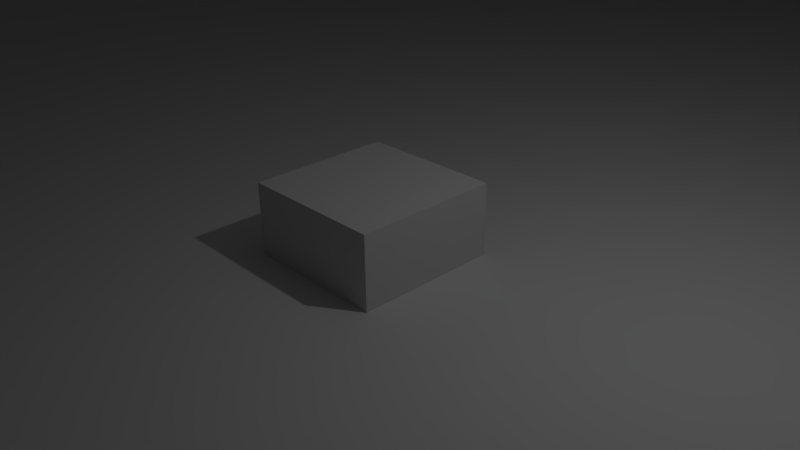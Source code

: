 # Source: hangarupdate.blend  (saved by Blender 2.70.0; exported with 4.5.12 LTS)
import bpy
from mathutils import Matrix  # noqa: F401  (used for matrix-valued properties, if any)

bpy.ops.wm.read_factory_settings(use_empty=True)
scene = bpy.context.scene
scene.name = 'Scene'

# ---- collections
col_collection_1 = bpy.data.collections.new('Collection 1'); scene.collection.children.link(col_collection_1)
col_collection_2 = bpy.data.collections.new('Collection 2'); scene.collection.children.link(col_collection_2)

# ---- materials (node trees are filled in below, after node groups)
mat_none = bpy.data.materials.new('None')
mat_none.alpha_threshold = 0.0
mat_none.use_transparent_shadow = False
mat_none.roughness = 0.5
mat_none.line_color = (0.0, 0.0, 0.0, 1.0)
mat_material = bpy.data.materials.new('Material')
mat_material.alpha_threshold = 0.0
mat_material.use_transparent_shadow = False
mat_material.roughness = 0.5
mat_material.line_color = (0.0, 0.0, 0.0, 1.0)

# ---- material node trees

# ---- world
world_world = bpy.data.worlds.new('World'); scene.world = world_world
world_world.color = (0.05088, 0.05088, 0.05088)
world_world.use_sun_shadow = False
world_world.sun_shadow_jitter_overblur = 0.0
world_world.cycles.sampling_method = 'MANUAL'
world_world.cycles.sample_map_resolution = 256

# ---- cameras
cam_camera = bpy.data.cameras.new('Camera')
cam_camera.clip_end = 100.0
cam_camera.lens = 35.0
cam_camera.sensor_width = 32.0
cam_camera.sensor_height = 18.0
cam_camera.ortho_scale = 7.314
cam_camera.dof.focus_distance = 0.0
cam_camera.dof.aperture_fstop = 128.0

# ---- lights
light_lamp = bpy.data.lights.new('Lamp', 'POINT')
light_lamp.transmission_factor = 0.0
light_lamp.cutoff_distance = 30.0
light_lamp.energy = 100.0
light_lamp.shadow_buffer_clip_start = 1.001
light_lamp.shadow_soft_size = 0.1
light_lamp.shadow_maximum_resolution = 0.006
light_lamp.use_absolute_resolution = True
light_lamp.cycles.use_multiple_importance_sampling = False

# ---- meshes
me_cube_cube_002 = bpy.data.meshes.new('Cube_Cube.002')
me_cube_cube_002.from_pydata([(13.11, 2.718, -26.23), (13.11, 0.0, -26.23), (26.23, 0.0, -26.23), (26.23, 2.718, -26.23), (26.23, 2.718, 13.11), (26.23, 0.0, 13.11), (26.23, 0.0, 26.23), (26.23, 2.718, 26.23), (13.11, 0.0, -13.11), (26.23, 0.0, -13.11), (-13.11, 10.87, -13.11), (-26.23, 10.87, -13.11), (-26.23, 10.87, -26.23), (-13.11, 10.87, -26.23), (-26.23, 34.16, 69.37), (-26.23, 42.49, 45.49), (-38.88, 23.28, 24.31), (-38.88, 19.37, 40.45), (13.11, 8.154, -26.23), (13.11, 5.436, -26.23), (26.23, 5.436, -26.23), (26.23, 8.154, -26.23), (-13.11, 8.154, -26.23), (-13.11, 5.436, -26.23), (0.0, 5.436, -26.23), (0.0, 8.154, -26.23), (-13.11, 2.718, -26.23), (-13.11, 0.0, -26.23), (0.0, 0.0, -26.23), (0.0, 2.718, -26.23), (26.23, 8.154, 13.11), (26.23, 5.436, 13.11), (26.23, 5.436, 26.23), (26.23, 8.154, 26.23), (26.23, 8.154, -13.11), (26.23, 5.436, -13.11), (26.23, 5.436, 0.0), (26.23, 8.154, 0.0), (26.23, 2.718, -13.11), (26.23, 0.0, 0.0), (26.23, 2.718, 0.0), (13.11, 8.154, 26.23), (13.11, 5.436, 26.23), (0.0, 5.436, 26.23), (0.0, 8.154, 26.23), (13.11, 2.718, 26.23), (13.11, 0.0, 26.23), (0.0, 0.0, 26.23), (0.0, 2.718, 26.23), (-13.11, 0.0, -13.11), (0.0, 0.0, -13.11), (-13.11, 0.0, 13.11), (0.0, 0.0, 13.11), (0.0, 0.0, 0.0), (-13.11, 0.0, 0.0), (13.11, 0.0, 13.11), (13.11, 0.0, 0.0), (13.11, 10.87, -13.11), (0.0, 10.87, -13.11), (0.0, 10.87, -26.23), (13.11, 10.87, -26.23), (13.11, 10.87, 13.11), (0.0, 10.87, 13.11), (0.0, 10.87, 0.0), (13.11, 10.87, 0.0), (-13.11, 2.718, 26.23), (-13.11, 5.436, 26.23), (-13.11, 0.0, 26.23), (-13.11, 10.87, 0.0), (-26.23, -1.753, 69.37), (-26.23, 5.436, 69.37), (-38.88, 5.406, 45.08), (-38.88, -0.6883, 44.41), (-38.88, 10.87, 13.11), (-38.88, 24.58, 0.0), (-38.88, 10.87, 0.0), (-38.88, 10.87, -26.23), (-38.88, 19.37, -40.45), (-38.88, 11.26, -44.41), (-38.88, 8.154, -26.23), (26.23, 10.87, -26.23), (-26.23, 8.154, -26.23), (26.23, 10.87, 13.11), (26.23, 10.87, 26.23), (26.23, 10.87, 0.0), (26.23, 10.87, -13.11), (0.0, 10.87, 26.23), (-13.11, 8.154, 26.23), (-13.11, 10.87, 26.23), (13.11, 10.87, 26.23), (-13.11, 10.87, 13.11), (-26.23, 42.49, -45.49), (-26.23, 34.16, -69.37), (-38.88, 23.28, -24.31), (-38.88, 0.0, -13.11), (-38.88, -15.3, -24.31), (-38.88, -17.0, 0.0), (-38.88, 0.0, 0.0), (-26.23, 10.87, 13.11), (-26.23, 10.87, 26.23), (-38.88, 10.87, 26.23), (-26.23, 5.436, -69.37), (-26.23, -1.753, -69.37), (-38.88, -0.6883, -44.41), (-38.88, 5.406, -45.08), (-38.88, 8.154, 26.23), (-38.88, 11.26, 44.41), (-26.23, 2.718, -26.23), (-26.23, 5.436, -26.23), (-38.88, 5.436, -26.23), (-38.88, 2.718, -26.23), (-26.23, 5.436, 26.23), (-26.23, 2.718, 26.23), (-38.88, 2.718, 26.23), (-38.88, 5.436, 26.23), (-38.88, 0.0, 26.23), (-38.88, -10.35, 40.45), (-26.23, 12.63, 69.37), (-38.88, 10.87, -13.11), (-26.23, -29.07, -69.37), (-26.23, -40.43, -45.49), (-38.88, -10.35, -40.45), (-38.88, 0.0, -26.23), (-26.23, 46.03, 0.0), (-26.23, 12.63, -69.37), (-26.23, -45.27, 0.0), (-26.23, -40.43, 45.49), (-38.88, -15.3, 24.31), (-26.23, 0.0, 13.11), (-26.23, 0.0, 0.0), (-38.88, 0.0, 13.11), (-26.23, -29.07, 69.37), (-26.23, 10.87, 0.0), (-26.23, 0.0, -13.11), (-26.23, 55.24, 45.49), (-26.23, 60.07, 0.0), (-26.23, 55.24, -45.49), (-26.23, 43.88, -69.37), (-26.23, 43.88, 69.37), (-26.23, -54.73, -34.68), (-26.23, -54.73, 0.0), (-26.23, -54.73, 34.68), (-26.23, -54.73, -69.37), (-26.23, -54.73, 69.37), (83.4, -54.73, 69.37), (83.4, -8.942, 69.37), (83.4, 19.81, 69.37), (83.4, 43.88, 69.37), (83.4, -1.753, 69.37), (83.4, 5.436, 69.37), (83.4, 12.63, 69.37), (83.4, 74.17, 69.37), (62.85, 107.8, 43.36), (-5.675, 107.8, 43.36), (-26.23, 74.17, 69.37), (-26.23, 74.17, 34.68), (-5.675, 107.8, 21.68), (-5.675, 107.8, 0.0), (-26.23, 74.17, 0.0), (-5.675, 107.8, -21.68), (-26.23, 74.17, -34.68), (-5.675, 107.8, -43.36), (-26.23, 74.17, -69.37), (38.75, 123.5, 12.85), (18.43, 123.5, 12.85), (18.43, 123.5, 6.427), (18.43, 123.5, 0.0), (18.43, 123.5, -6.427), (18.43, 123.5, -12.85), (29.81, 208.8, 1.544), (27.37, 208.8, 1.544), (27.37, 208.8, 0.7722), (27.37, 208.8, 0.0), (27.37, 208.8, -0.7722), (27.37, 208.8, -1.544), (-26.23, -424.8, 69.37), (83.4, -424.8, 69.37), (-26.23, -424.8, -34.68), (-26.23, -424.8, 0.0), (-26.23, -424.8, 34.68), (-26.23, -424.8, -69.37), (35.79, 2.718, 13.11), (35.79, 0.0, 13.11), (35.79, 2.718, 0.0), (35.79, 0.0, 0.0), (-26.23, 0.0, 26.23), (-26.23, 8.154, 26.23), (-26.23, 0.0, -26.23), (28.61, 284.6, -0.0417)], [], [(0, 1, 2, 3), (4, 5, 6, 7), (8, 9, 2, 1), (10, 11, 12, 13), (14, 15, 16, 17), (18, 19, 20, 21), (22, 23, 24, 25), (26, 27, 28, 29), (30, 31, 32, 33), (34, 35, 36, 37), (38, 9, 39, 40), (41, 42, 43, 44), (45, 46, 47, 48), (49, 50, 28, 27), (51, 52, 53, 54), (55, 5, 39, 56), (57, 58, 59, 60), (61, 62, 63, 64), (19, 0, 3, 20), (0, 19, 24, 29), (1, 0, 29, 28), (31, 4, 7, 32), (36, 40, 4, 31), (43, 48, 65, 66), (48, 47, 67, 65), (50, 8, 1, 28), (53, 56, 8, 50), (56, 39, 9, 8), (58, 10, 13, 59), (63, 68, 10, 58), (69, 70, 71, 72), (73, 16, 74, 75), (76, 77, 78, 79), (60, 18, 21, 80), (59, 25, 18, 60), (25, 24, 19, 18), (13, 22, 25, 59), (12, 81, 22, 13), (23, 26, 29, 24), (82, 30, 33, 83), (84, 37, 30, 82), (37, 36, 31, 30), (85, 34, 37, 84), (80, 21, 34, 85), (21, 20, 35, 34), (35, 38, 40, 36), (20, 3, 38, 35), (3, 2, 9, 38), (86, 44, 87, 88), (44, 43, 66, 87), (89, 41, 44, 86), (83, 33, 41, 89), (33, 32, 42, 41), (42, 45, 48, 43), (32, 7, 45, 42), (7, 6, 46, 45), (54, 53, 50, 49), (67, 47, 52, 51), (52, 55, 56, 53), (47, 46, 55, 52), (46, 6, 5, 55), (85, 57, 60, 80), (84, 64, 57, 85), (64, 63, 58, 57), (82, 61, 64, 84), (83, 89, 61, 82), (89, 86, 62, 61), (62, 90, 68, 63), (86, 88, 90, 62), (91, 92, 77, 93), (94, 95, 96, 97), (98, 99, 100, 73), (101, 102, 103, 104), (105, 106, 17, 100), (107, 108, 109, 110), (111, 112, 113, 114), (115, 116, 72, 113), (70, 117, 106, 71), (118, 93, 77, 76), (119, 120, 95, 121), (110, 103, 121, 122), (123, 91, 93, 74), (92, 124, 78, 77), (125, 126, 127, 96), (128, 129, 97, 130), (131, 69, 72, 116), (15, 123, 74, 16), (132, 98, 73, 75), (102, 119, 121, 103), (120, 125, 96, 95), (129, 133, 94, 97), (117, 14, 17, 106), (15, 134, 135, 123), (123, 135, 136, 91), (91, 136, 137, 92), (14, 138, 134, 15), (120, 139, 140, 125), (125, 140, 141, 126), (119, 142, 139, 120), (126, 141, 143, 131), (143, 144, 145, 131), (14, 146, 147, 138), (69, 148, 149, 70), (70, 149, 150, 117), (117, 150, 146, 14), (131, 145, 148, 69), (126, 131, 116, 127), (79, 78, 104, 109), (100, 17, 16, 73), (130, 127, 116, 115), (122, 121, 95, 94), (151, 152, 153, 154), (155, 156, 157, 158), (158, 157, 159, 160), (160, 159, 161, 162), (154, 153, 156, 155), (152, 163, 164, 153), (156, 165, 166, 157), (157, 166, 167, 159), (159, 167, 168, 161), (153, 164, 165, 156), (163, 169, 170, 164), (165, 171, 172, 166), (166, 172, 173, 167), (167, 173, 174, 168), (164, 170, 171, 165), (143, 175, 176, 144), (139, 177, 178, 140), (140, 178, 179, 141), (142, 180, 177, 139), (141, 179, 175, 143), (5, 4, 181, 182), (4, 40, 183, 181), (40, 39, 184, 183), (39, 5, 182, 184), (75, 74, 93, 118), (97, 96, 127, 130), (124, 101, 104, 78), (114, 71, 106, 105), (109, 104, 103, 110), (113, 72, 71, 114), (65, 67, 185, 112), (87, 66, 111, 186), (90, 98, 132, 68), (186, 111, 114, 105), (66, 65, 112, 111), (68, 132, 11, 10), (108, 81, 79, 109), (81, 108, 23, 22), (108, 107, 26, 23), (107, 187, 27, 26), (88, 87, 186, 99), (133, 49, 27, 187), (129, 54, 49, 133), (128, 51, 54, 129), (185, 67, 51, 128), (88, 99, 98, 90), (12, 11, 118, 76), (133, 187, 122, 94), (81, 12, 76, 79), (11, 132, 75, 118), (99, 186, 105, 100), (112, 185, 115, 113), (187, 107, 110, 122), (147, 151, 154, 138), (134, 155, 158, 135), (135, 158, 160, 136), (136, 160, 162, 137), (138, 154, 155, 134), (185, 128, 130, 115), (170, 169, 188), (172, 171, 188), (173, 172, 188), (174, 173, 188), (171, 170, 188)])
me_cube_cube_002.materials.append(mat_none)
me_cube_cube_002.use_remesh_preserve_volume = False
me_cube_cube_002.use_remesh_preserve_attributes = False
me_cube_cube_002.use_mirror_vertex_groups = False
me_cube_cube_002.update()
me_cube = bpy.data.meshes.new('Cube')
me_cube.from_pydata([(1.0, 1.0, -1.0), (1.0, -1.0, -1.0), (-1.0, -1.0, -1.0), (-1.0, 1.0, -1.0), (1.0, 1.0, 1.0), (1.0, -1.0, 1.0), (-1.0, -1.0, 1.0), (-1.0, 1.0, 1.0)], [], [(0, 1, 2, 3), (4, 7, 6, 5), (0, 4, 5, 1), (1, 5, 6, 2), (2, 6, 7, 3), (4, 0, 3, 7)])
me_cube.materials.append(mat_material)
me_cube.use_remesh_preserve_volume = False
me_cube.use_remesh_preserve_attributes = False
me_cube.use_mirror_vertex_groups = False
me_cube.update()
me_cube_001 = bpy.data.meshes.new('Cube.001')
me_cube_001.from_pydata([(0.7355, -6.9, -1.904), (0.7355, -6.9, 1.112), (0.7355, 6.258, 1.112), (0.7355, 6.258, -1.904), (-1.264, 6.258, -1.904), (0.7355, -6.9, -1.904), (0.7355, 6.258, -1.904), (-1.264, -6.9, -1.904), (-1.264, -6.9, -1.904), (-1.264, 6.258, -1.904), (0.7355, 6.258, -1.904), (0.7355, -6.9, -1.904), (-1.264, -6.9, 1.112), (-1.264, 6.258, 1.112), (0.7355, 6.258, 1.112), (0.7355, -6.9, 1.112), (-1.264, -6.9, 1.112), (-1.264, 6.258, 1.112), (0.7355, 6.258, 1.112), (0.7355, -6.9, 1.112), (38.5, -6.9, 1.112), (38.5, 6.258, 1.112), (38.5, -6.9, -1.904), (38.5, 6.258, -1.904), (76.43, -6.9, 1.112), (76.43, 6.258, 1.112), (76.43, -6.9, -1.904), (76.43, 6.258, -1.904), (90.07, -6.9, 1.112), (90.07, 6.258, 1.112), (90.07, -6.9, -1.904), (90.07, 6.258, -1.904), (147.5, -6.9, 1.112), (147.5, 6.258, 1.112), (147.5, -6.9, -1.904), (147.5, 6.258, -1.904)], [], [(12, 15, 19, 16), (10, 11, 5, 6), (19, 0, 7, 16), (17, 4, 3, 18), (15, 14, 2, 1), (11, 15, 1, 5), (5, 1, 20, 24, 26, 22), (9, 10, 3, 4), (14, 10, 6, 2), (11, 8, 7, 0), (8, 11, 10, 9), (15, 12, 13, 14), (10, 14, 18, 3), (8, 12, 16, 7), (14, 13, 17, 18), (15, 11, 0, 19), (13, 9, 4, 17), (6, 5, 22, 26, 27, 23), (2, 6, 23, 27, 25, 21), (29, 31, 35, 33), (25, 27, 31, 29), (24, 25, 29, 28), (26, 24, 28, 30), (21, 25, 24, 20, 1, 2), (31, 30, 34, 35), (30, 28, 32, 34), (28, 29, 33, 32)])
me_cube_001.use_remesh_preserve_volume = False
me_cube_001.use_remesh_preserve_attributes = False
me_cube_001.use_mirror_vertex_groups = False
me_cube_001.update()

# ---- objects
ob_cube_cube_002 = bpy.data.objects.new('Cube_Cube.002', me_cube_cube_002)
ob_cube = bpy.data.objects.new('Cube', me_cube)
ob_lamp = bpy.data.objects.new('Lamp', light_lamp)
ob_camera = bpy.data.objects.new('Camera', cam_camera)
ob_cube_001 = bpy.data.objects.new('Cube.001', me_cube_001)

# ---- transforms, parenting, visibility, modifiers, constraints
ob_cube_cube_002.location = (0.0, 0.0, 0.0)
ob_cube_cube_002.rotation_euler = (1.571, -0.0, 0.0)
ob_cube_cube_002.lineart.crease_threshold = 0.0
ob_cube.location = (0.0, 0.0, 0.0)
ob_cube.lock_rotations_4d = False
ob_cube.empty_display_type = 'ARROWS'
ob_cube.lineart.crease_threshold = 0.0
ob_lamp.location = (4.076, 1.005, 5.904)
ob_lamp.rotation_euler = (0.6503, 0.05522, 1.866)
ob_lamp.lock_rotations_4d = False
ob_lamp.empty_display_type = 'ARROWS'
ob_lamp.color = (0.0, 0.0, 0.0, 0.0)
ob_lamp.lineart.crease_threshold = 0.0
ob_camera.location = (7.481, -6.508, 5.344)
ob_camera.rotation_euler = (1.109, 0.01082, 0.8149)
ob_camera.lock_rotations_4d = False
ob_camera.empty_display_type = 'ARROWS'
ob_camera.color = (0.0, 0.0, 0.0, 0.0)
ob_camera.display_type = 'WIRE'
ob_camera.lineart.crease_threshold = 0.0
ob_cube_001.location = (37.12, -6.245, 1.642)
ob_cube_001.lineart.crease_threshold = 0.0

# ---- collection membership
col_collection_1.objects.link(ob_cube_cube_002)
col_collection_1.objects.link(ob_cube)
col_collection_1.objects.link(ob_lamp)
col_collection_1.objects.link(ob_camera)
col_collection_2.objects.link(ob_cube_001)

# ---- scene / render settings (as saved in the file)
scene.camera = ob_camera
scene.frame_start = 1; scene.frame_end = 250; scene.frame_set(1)
scene.render.engine = 'BLENDER_EEVEE_NEXT'
scene.render.resolution_percentage = 50
scene.render.dither_intensity = 0.0
scene.cycles.use_denoising = False
scene.cycles.samples = 10
scene.cycles.sampling_pattern = 'TABULATED_SOBOL'
scene.cycles.light_sampling_threshold = 0.0
scene.cycles.use_adaptive_sampling = False
scene.cycles.use_light_tree = False
scene.cycles.blur_glossy = 0.0
scene.cycles.volume_bounces = 1
scene.cycles.pixel_filter_type = 'GAUSSIAN'
scene.cycles.sample_clamp_indirect = 0.0
scene.view_settings.view_transform = 'Standard'
bpy.context.view_layer.update()
